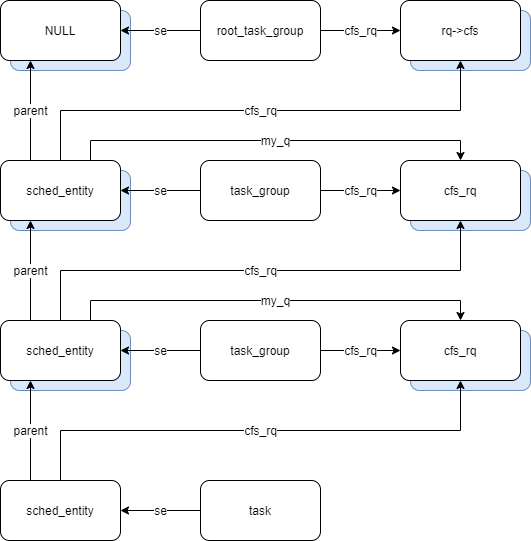

The diagram above was exported from draw.io. Its source (the exported page's mxGraphModel, read from the mxfile embedded in the PNG):
<mxGraphModel dx="1422" dy="762" grid="1" gridSize="10" guides="1" tooltips="1" connect="1" arrows="1" fold="1" page="1" pageScale="1" pageWidth="827" pageHeight="1169" math="0" shadow="0">
  <root>
    <mxCell id="0" />
    <mxCell id="1" parent="0" />
    <mxCell id="XxOA20clJ12efDQuDF1Y-5" value="" style="rounded=1;whiteSpace=wrap;html=1;fillColor=#dae8fc;strokeColor=#6c8ebf;" parent="1" vertex="1">
      <mxGeometry x="570" y="610" width="120" height="60" as="geometry" />
    </mxCell>
    <mxCell id="XxOA20clJ12efDQuDF1Y-6" value="" style="rounded=1;whiteSpace=wrap;html=1;fillColor=#dae8fc;strokeColor=#6c8ebf;" parent="1" vertex="1">
      <mxGeometry x="170" y="610" width="120" height="60" as="geometry" />
    </mxCell>
    <mxCell id="XxOA20clJ12efDQuDF1Y-4" value="" style="rounded=1;whiteSpace=wrap;html=1;fillColor=#dae8fc;strokeColor=#6c8ebf;" parent="1" vertex="1">
      <mxGeometry x="570" y="450" width="120" height="60" as="geometry" />
    </mxCell>
    <mxCell id="XxOA20clJ12efDQuDF1Y-3" value="" style="rounded=1;whiteSpace=wrap;html=1;fillColor=#dae8fc;strokeColor=#6c8ebf;" parent="1" vertex="1">
      <mxGeometry x="170" y="450" width="120" height="60" as="geometry" />
    </mxCell>
    <mxCell id="XxOA20clJ12efDQuDF1Y-2" value="" style="rounded=1;whiteSpace=wrap;html=1;fillColor=#dae8fc;strokeColor=#6c8ebf;" parent="1" vertex="1">
      <mxGeometry x="570" y="290" width="120" height="60" as="geometry" />
    </mxCell>
    <mxCell id="XxOA20clJ12efDQuDF1Y-1" value="" style="rounded=1;whiteSpace=wrap;html=1;fillColor=#dae8fc;strokeColor=#6c8ebf;" parent="1" vertex="1">
      <mxGeometry x="170" y="290" width="120" height="60" as="geometry" />
    </mxCell>
    <mxCell id="JyJAzYmOv4uLnfVkGUPy-5" value="cfs_rq" style="edgeStyle=orthogonalEdgeStyle;rounded=0;orthogonalLoop=1;jettySize=auto;html=1;exitX=1;exitY=0.5;exitDx=0;exitDy=0;entryX=0;entryY=0.5;entryDx=0;entryDy=0;" parent="1" source="JyJAzYmOv4uLnfVkGUPy-2" target="JyJAzYmOv4uLnfVkGUPy-3" edge="1">
      <mxGeometry relative="1" as="geometry" />
    </mxCell>
    <mxCell id="JyJAzYmOv4uLnfVkGUPy-10" value="se" style="edgeStyle=orthogonalEdgeStyle;rounded=0;orthogonalLoop=1;jettySize=auto;html=1;exitX=0;exitY=0.5;exitDx=0;exitDy=0;" parent="1" source="JyJAzYmOv4uLnfVkGUPy-2" target="JyJAzYmOv4uLnfVkGUPy-4" edge="1">
      <mxGeometry relative="1" as="geometry" />
    </mxCell>
    <mxCell id="JyJAzYmOv4uLnfVkGUPy-2" value="root_task_group" style="rounded=1;whiteSpace=wrap;html=1;" parent="1" vertex="1">
      <mxGeometry x="360" y="280" width="120" height="60" as="geometry" />
    </mxCell>
    <mxCell id="JyJAzYmOv4uLnfVkGUPy-3" value="rq-&amp;gt;cfs" style="rounded=1;whiteSpace=wrap;html=1;" parent="1" vertex="1">
      <mxGeometry x="560" y="280" width="120" height="60" as="geometry" />
    </mxCell>
    <mxCell id="JyJAzYmOv4uLnfVkGUPy-4" value="NULL" style="rounded=1;whiteSpace=wrap;html=1;" parent="1" vertex="1">
      <mxGeometry x="160" y="280" width="120" height="60" as="geometry" />
    </mxCell>
    <mxCell id="JyJAzYmOv4uLnfVkGUPy-11" value="se" style="edgeStyle=orthogonalEdgeStyle;rounded=0;orthogonalLoop=1;jettySize=auto;html=1;exitX=0;exitY=0.5;exitDx=0;exitDy=0;entryX=1;entryY=0.5;entryDx=0;entryDy=0;" parent="1" source="JyJAzYmOv4uLnfVkGUPy-6" target="JyJAzYmOv4uLnfVkGUPy-8" edge="1">
      <mxGeometry relative="1" as="geometry" />
    </mxCell>
    <mxCell id="JyJAzYmOv4uLnfVkGUPy-12" value="cfs_rq" style="edgeStyle=orthogonalEdgeStyle;rounded=0;orthogonalLoop=1;jettySize=auto;html=1;exitX=1;exitY=0.5;exitDx=0;exitDy=0;entryX=0;entryY=0.5;entryDx=0;entryDy=0;" parent="1" source="JyJAzYmOv4uLnfVkGUPy-6" target="JyJAzYmOv4uLnfVkGUPy-7" edge="1">
      <mxGeometry relative="1" as="geometry" />
    </mxCell>
    <mxCell id="JyJAzYmOv4uLnfVkGUPy-6" value="task_group" style="rounded=1;whiteSpace=wrap;html=1;" parent="1" vertex="1">
      <mxGeometry x="360" y="440" width="120" height="60" as="geometry" />
    </mxCell>
    <mxCell id="JyJAzYmOv4uLnfVkGUPy-7" value="cfs_rq" style="rounded=1;whiteSpace=wrap;html=1;" parent="1" vertex="1">
      <mxGeometry x="560" y="440" width="120" height="60" as="geometry" />
    </mxCell>
    <mxCell id="JyJAzYmOv4uLnfVkGUPy-13" value="my_q" style="edgeStyle=orthogonalEdgeStyle;rounded=0;orthogonalLoop=1;jettySize=auto;html=1;exitX=0.75;exitY=0;exitDx=0;exitDy=0;entryX=0.5;entryY=0;entryDx=0;entryDy=0;" parent="1" source="JyJAzYmOv4uLnfVkGUPy-8" target="JyJAzYmOv4uLnfVkGUPy-7" edge="1">
      <mxGeometry relative="1" as="geometry" />
    </mxCell>
    <mxCell id="JyJAzYmOv4uLnfVkGUPy-14" value="parent" style="edgeStyle=orthogonalEdgeStyle;rounded=0;orthogonalLoop=1;jettySize=auto;html=1;exitX=0.25;exitY=0;exitDx=0;exitDy=0;entryX=0.25;entryY=1;entryDx=0;entryDy=0;" parent="1" source="JyJAzYmOv4uLnfVkGUPy-8" target="JyJAzYmOv4uLnfVkGUPy-4" edge="1">
      <mxGeometry relative="1" as="geometry" />
    </mxCell>
    <mxCell id="JyJAzYmOv4uLnfVkGUPy-15" value="cfs_rq" style="edgeStyle=orthogonalEdgeStyle;rounded=0;orthogonalLoop=1;jettySize=auto;html=1;exitX=0.5;exitY=0;exitDx=0;exitDy=0;entryX=0.5;entryY=1;entryDx=0;entryDy=0;" parent="1" source="JyJAzYmOv4uLnfVkGUPy-8" target="JyJAzYmOv4uLnfVkGUPy-3" edge="1">
      <mxGeometry relative="1" as="geometry" />
    </mxCell>
    <mxCell id="JyJAzYmOv4uLnfVkGUPy-8" value="sched_entity" style="rounded=1;whiteSpace=wrap;html=1;" parent="1" vertex="1">
      <mxGeometry x="160" y="440" width="120" height="60" as="geometry" />
    </mxCell>
    <mxCell id="JyJAzYmOv4uLnfVkGUPy-16" value="se" style="edgeStyle=orthogonalEdgeStyle;rounded=0;orthogonalLoop=1;jettySize=auto;html=1;exitX=0;exitY=0.5;exitDx=0;exitDy=0;entryX=1;entryY=0.5;entryDx=0;entryDy=0;" parent="1" source="JyJAzYmOv4uLnfVkGUPy-18" target="JyJAzYmOv4uLnfVkGUPy-21" edge="1">
      <mxGeometry relative="1" as="geometry" />
    </mxCell>
    <mxCell id="JyJAzYmOv4uLnfVkGUPy-17" value="cfs_rq" style="edgeStyle=orthogonalEdgeStyle;rounded=0;orthogonalLoop=1;jettySize=auto;html=1;exitX=1;exitY=0.5;exitDx=0;exitDy=0;entryX=0;entryY=0.5;entryDx=0;entryDy=0;" parent="1" source="JyJAzYmOv4uLnfVkGUPy-18" target="JyJAzYmOv4uLnfVkGUPy-19" edge="1">
      <mxGeometry relative="1" as="geometry" />
    </mxCell>
    <mxCell id="JyJAzYmOv4uLnfVkGUPy-18" value="task_group" style="rounded=1;whiteSpace=wrap;html=1;" parent="1" vertex="1">
      <mxGeometry x="360" y="600" width="120" height="60" as="geometry" />
    </mxCell>
    <mxCell id="JyJAzYmOv4uLnfVkGUPy-19" value="cfs_rq" style="rounded=1;whiteSpace=wrap;html=1;" parent="1" vertex="1">
      <mxGeometry x="560" y="600" width="120" height="60" as="geometry" />
    </mxCell>
    <mxCell id="JyJAzYmOv4uLnfVkGUPy-20" value="my_q" style="edgeStyle=orthogonalEdgeStyle;rounded=0;orthogonalLoop=1;jettySize=auto;html=1;exitX=0.75;exitY=0;exitDx=0;exitDy=0;entryX=0.5;entryY=0;entryDx=0;entryDy=0;" parent="1" source="JyJAzYmOv4uLnfVkGUPy-21" target="JyJAzYmOv4uLnfVkGUPy-19" edge="1">
      <mxGeometry relative="1" as="geometry" />
    </mxCell>
    <mxCell id="JyJAzYmOv4uLnfVkGUPy-22" value="parent" style="edgeStyle=orthogonalEdgeStyle;rounded=0;orthogonalLoop=1;jettySize=auto;html=1;exitX=0.25;exitY=0;exitDx=0;exitDy=0;entryX=0.25;entryY=1;entryDx=0;entryDy=0;" parent="1" source="JyJAzYmOv4uLnfVkGUPy-21" target="JyJAzYmOv4uLnfVkGUPy-8" edge="1">
      <mxGeometry relative="1" as="geometry" />
    </mxCell>
    <mxCell id="JyJAzYmOv4uLnfVkGUPy-23" value="cfs_rq" style="edgeStyle=orthogonalEdgeStyle;rounded=0;orthogonalLoop=1;jettySize=auto;html=1;exitX=0.5;exitY=0;exitDx=0;exitDy=0;entryX=0.5;entryY=1;entryDx=0;entryDy=0;" parent="1" source="JyJAzYmOv4uLnfVkGUPy-21" target="JyJAzYmOv4uLnfVkGUPy-7" edge="1">
      <mxGeometry relative="1" as="geometry" />
    </mxCell>
    <mxCell id="JyJAzYmOv4uLnfVkGUPy-21" value="sched_entity" style="rounded=1;whiteSpace=wrap;html=1;" parent="1" vertex="1">
      <mxGeometry x="160" y="600" width="120" height="60" as="geometry" />
    </mxCell>
    <mxCell id="JyJAzYmOv4uLnfVkGUPy-26" value="se" style="edgeStyle=orthogonalEdgeStyle;rounded=0;orthogonalLoop=1;jettySize=auto;html=1;exitX=0;exitY=0.5;exitDx=0;exitDy=0;entryX=1;entryY=0.5;entryDx=0;entryDy=0;" parent="1" source="JyJAzYmOv4uLnfVkGUPy-24" target="JyJAzYmOv4uLnfVkGUPy-25" edge="1">
      <mxGeometry relative="1" as="geometry" />
    </mxCell>
    <mxCell id="JyJAzYmOv4uLnfVkGUPy-24" value="task" style="rounded=1;whiteSpace=wrap;html=1;" parent="1" vertex="1">
      <mxGeometry x="360" y="760" width="120" height="60" as="geometry" />
    </mxCell>
    <mxCell id="JyJAzYmOv4uLnfVkGUPy-27" value="parent" style="edgeStyle=orthogonalEdgeStyle;rounded=0;orthogonalLoop=1;jettySize=auto;html=1;exitX=0.25;exitY=0;exitDx=0;exitDy=0;entryX=0.25;entryY=1;entryDx=0;entryDy=0;" parent="1" source="JyJAzYmOv4uLnfVkGUPy-25" target="JyJAzYmOv4uLnfVkGUPy-21" edge="1">
      <mxGeometry relative="1" as="geometry" />
    </mxCell>
    <mxCell id="JyJAzYmOv4uLnfVkGUPy-28" value="cfs_rq" style="edgeStyle=orthogonalEdgeStyle;rounded=0;orthogonalLoop=1;jettySize=auto;html=1;exitX=0.5;exitY=0;exitDx=0;exitDy=0;entryX=0.5;entryY=1;entryDx=0;entryDy=0;" parent="1" source="JyJAzYmOv4uLnfVkGUPy-25" target="JyJAzYmOv4uLnfVkGUPy-19" edge="1">
      <mxGeometry relative="1" as="geometry" />
    </mxCell>
    <mxCell id="JyJAzYmOv4uLnfVkGUPy-25" value="sched_entity" style="rounded=1;whiteSpace=wrap;html=1;" parent="1" vertex="1">
      <mxGeometry x="160" y="760" width="120" height="60" as="geometry" />
    </mxCell>
  </root>
</mxGraphModel>